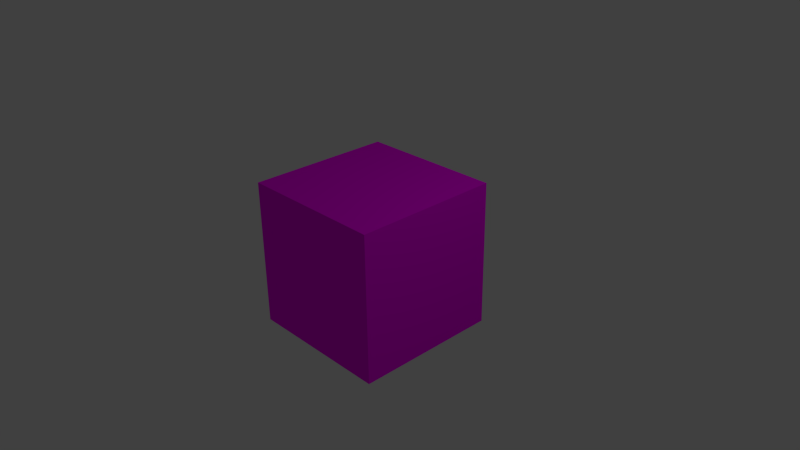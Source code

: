 # Source: Minecraft_Workbench.blend  (saved by Blender 2.76.0; exported with 4.5.12 LTS)
import bpy
from mathutils import Matrix  # noqa: F401  (used for matrix-valued properties, if any)

bpy.ops.wm.read_factory_settings(use_empty=True)
scene = bpy.context.scene
scene.name = 'Scene'

# ---- collections
col_collection_1 = bpy.data.collections.new('Collection 1'); scene.collection.children.link(col_collection_1)

# ---- images (referenced by path relative to the original .blend; pixels are not part of the script)
import os
ASSET_DIR = os.environ.get("B2B_ASSET_DIR", "")  # directory of the original .blend (textures are referenced by path, not embedded)
HERE = os.path.dirname(os.path.abspath(__file__))  # packed textures are extracted next to this script under _unpacked/

def load_image(name, relpath, width, height, colorspace="sRGB"):
    """Load a texture the original file referenced (path relative to the .blend, or extracted next to this script)."""
    p = next((c for c in (os.path.join(HERE, relpath), os.path.join(ASSET_DIR, relpath)) if relpath and os.path.exists(c)), "")
    if p:
        img = bpy.data.images.load(p, check_existing=True)
        img.name = name
    else:  # same state as the original file: an image datablock whose file is absent (Cycles renders it pink)
        img = bpy.data.images.new(name, width, height)
        img.source = "FILE"
        img.filepath = "//" + (relpath or name)
    img.colorspace_settings.name = colorspace
    return img
img_landscape_rgb_png = load_image('Landscape-RGB.png', 'Landscape-RGB.png', 1024, 1024, 'sRGB')

# ---- materials (node trees are filled in below, after node groups)
mat_material = bpy.data.materials.new('Material')
mat_material.alpha_threshold = 0.0
mat_material.roughness = 0.5
mat_material.line_color = (0.0, 0.0, 0.0, 1.0)

# ---- material node trees
mat_material.use_nodes = True; mat_material.node_tree.nodes.clear()
_N = mat_material.node_tree.nodes; _L = mat_material.node_tree.links
n0 = _N.new('ShaderNodeOutputMaterial'); n0.name = 'Material Output'; n0.location = (300, 300)
n1 = _N.new('ShaderNodeBsdfDiffuse'); n1.name = 'Diffuse BSDF'; n1.location = (10, 300)
n2 = _N.new('ShaderNodeTexImage'); n2.name = 'Image Texture'; n2.location = (-180, 300)
n2.width = 140
n2.image = img_landscape_rgb_png
_L.new(n1.outputs[0], n0.inputs[0])
_L.new(n2.outputs[0], n1.inputs[0])
n0.is_active_output = True

# ---- world
world_world = bpy.data.worlds.new('World'); scene.world = world_world
world_world.color = (0.05088, 0.05088, 0.05088)
world_world.use_sun_shadow = False
world_world.sun_shadow_jitter_overblur = 0.0
world_world.cycles.sampling_method = 'MANUAL'
world_world.cycles.sample_map_resolution = 256

# ---- cameras
cam_camera = bpy.data.cameras.new('Camera')
cam_camera.clip_end = 100.0
cam_camera.lens = 35.0
cam_camera.sensor_width = 32.0
cam_camera.sensor_height = 18.0
cam_camera.ortho_scale = 7.314
cam_camera.dof.focus_distance = 0.0

# ---- lights
light_lamp = bpy.data.lights.new('Lamp', 'POINT')
light_lamp.transmission_factor = 0.0
light_lamp.cutoff_distance = 30.0
light_lamp.energy = 100.0
light_lamp.shadow_buffer_clip_start = 1.001
light_lamp.shadow_soft_size = 0.1
light_lamp.shadow_maximum_resolution = 0.006
light_lamp.use_absolute_resolution = True
light_lamp.cycles.use_multiple_importance_sampling = False

# ---- meshes
me_cube = bpy.data.meshes.new('Cube')
me_cube.from_pydata([(1.0, 1.0, -1.0), (1.0, -1.0, -1.0), (-1.0, -1.0, -1.0), (-1.0, 1.0, -1.0), (1.0, 1.0, 1.0), (1.0, -1.0, 1.0), (-1.0, -1.0, 1.0), (-1.0, 1.0, 1.0)], [], [(0, 1, 2, 3), (4, 7, 6, 5), (0, 4, 5, 1), (1, 5, 6, 2), (2, 6, 7, 3), (4, 0, 3, 7)])
_uv = me_cube.uv_layers.new(name='UVMap')
_uv.uv.foreach_set('vector', [0.0, 0.0, 0.0, 0.0, 0.0, 0.0, 0.0, 0.0, 0.8373, 0.7739, 0.8062, 0.7739, 0.8062, 0.7427, 0.8373, 0.7427, 0.3857, 0.7109, 0.3857, 0.7417, 0.3555, 0.7417, 0.3555, 0.7109, 0.3535, 0.7109, 0.3535, 0.7417, 0.3232, 0.7417, 0.3232, 0.7109, 0.3857, 0.7109, 0.3857, 0.7417, 0.3555, 0.7417, 0.3555, 0.7109, 0.0, 0.0, 0.0, 0.0, 0.0, 0.0, 0.0, 0.0])
me_cube.materials.append(mat_material)
me_cube.use_remesh_preserve_volume = False
me_cube.use_remesh_preserve_attributes = False
me_cube.use_mirror_vertex_groups = False
me_cube.update()

# ---- objects
ob_cube = bpy.data.objects.new('Cube', me_cube)
ob_lamp = bpy.data.objects.new('Lamp', light_lamp)
ob_camera = bpy.data.objects.new('Camera', cam_camera)

# ---- transforms, parenting, visibility, modifiers, constraints
ob_cube.location = (0.0, 0.0, 0.0)
ob_cube.lock_rotations_4d = False
ob_cube.empty_display_type = 'ARROWS'
ob_cube.lineart.crease_threshold = 0.0
ob_lamp.location = (4.076, 1.005, 5.904)
ob_lamp.rotation_euler = (0.6503, 0.05522, 1.866)
ob_lamp.lock_rotations_4d = False
ob_lamp.empty_display_type = 'ARROWS'
ob_lamp.color = (0.0, 0.0, 0.0, 0.0)
ob_lamp.lineart.crease_threshold = 0.0
ob_camera.location = (7.481, -6.508, 5.344)
ob_camera.rotation_euler = (1.109, 0.01082, 0.8149)
ob_camera.lock_rotations_4d = False
ob_camera.empty_display_type = 'ARROWS'
ob_camera.color = (0.0, 0.0, 0.0, 0.0)
ob_camera.display_type = 'WIRE'
ob_camera.lineart.crease_threshold = 0.0

# ---- collection membership
col_collection_1.objects.link(ob_cube)
col_collection_1.objects.link(ob_lamp)
col_collection_1.objects.link(ob_camera)

# ---- scene / render settings (as saved in the file)
scene.camera = ob_camera
scene.frame_start = 1; scene.frame_end = 250; scene.frame_set(1)
scene.render.engine = 'CYCLES'
scene.render.resolution_percentage = 50
scene.render.dither_intensity = 0.0
scene.cycles.use_denoising = False
scene.cycles.samples = 10
scene.cycles.sampling_pattern = 'TABULATED_SOBOL'
scene.cycles.light_sampling_threshold = 0.0
scene.cycles.use_adaptive_sampling = False
scene.cycles.use_light_tree = False
scene.cycles.blur_glossy = 0.0
scene.cycles.pixel_filter_type = 'GAUSSIAN'
scene.cycles.sample_clamp_indirect = 0.0
scene.view_settings.view_transform = 'Standard'
bpy.context.view_layer.update()
